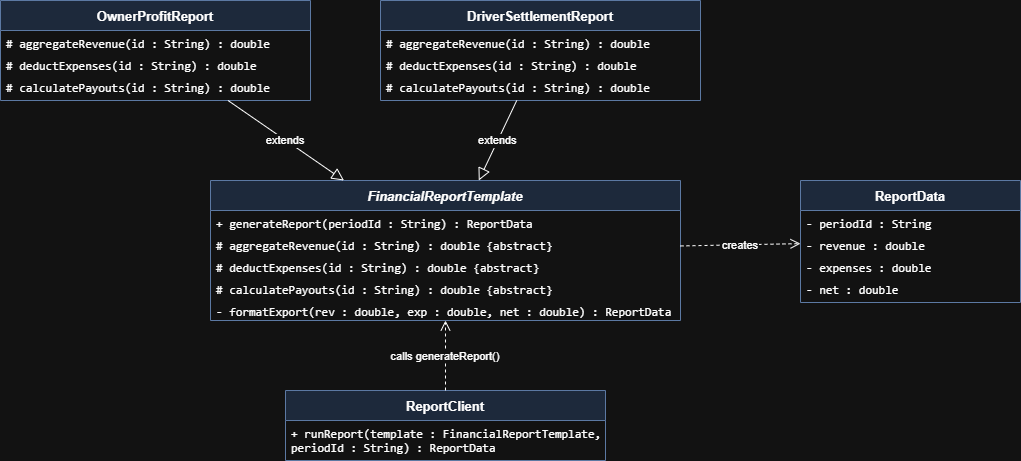

The diagram above was exported from draw.io. Its source (the exported page's mxGraphModel, read from the mxfile embedded in the PNG):
<mxGraphModel dx="1037" dy="391" grid="1" gridSize="10" guides="1" tooltips="1" connect="1" arrows="1" fold="1" page="1" pageScale="1" pageWidth="1100" pageHeight="850" math="0" shadow="0">
  <root>
    <mxCell id="0" />
    <mxCell id="1" parent="0" />
    <mxCell id="FRT" parent="1" style="swimlane;fontStyle=3;align=center;startSize=30;container=1;collapsible=0;expand=0;fillColor=#dae8fc;strokeColor=#6c8ebf;fontSize=13;" value="FinancialReportTemplate" vertex="1">
      <mxGeometry height="140" width="470" x="380" y="300" as="geometry" />
    </mxCell>
    <mxCell id="FRT_m0" parent="FRT" style="text;strokeColor=none;fillColor=none;align=left;verticalAlign=top;spacingLeft=4;fontSize=12;fontFamily=monospace;" value="+ generateReport(periodId : String) : ReportData" vertex="1">
      <mxGeometry height="22" width="370" y="30" as="geometry" />
    </mxCell>
    <mxCell id="FRT_m1" parent="FRT" style="text;strokeColor=none;fillColor=none;align=left;verticalAlign=top;spacingLeft=4;fontSize=12;fontFamily=monospace;" value="# aggregateRevenue(id : String) : double {abstract}" vertex="1">
      <mxGeometry height="22" width="370" y="52" as="geometry" />
    </mxCell>
    <mxCell id="FRT_m2" parent="FRT" style="text;strokeColor=none;fillColor=none;align=left;verticalAlign=top;spacingLeft=4;fontSize=12;fontFamily=monospace;" value="# deductExpenses(id : String) : double {abstract}" vertex="1">
      <mxGeometry height="22" width="370" y="74" as="geometry" />
    </mxCell>
    <mxCell id="FRT_m3" parent="FRT" style="text;strokeColor=none;fillColor=none;align=left;verticalAlign=top;spacingLeft=4;fontSize=12;fontFamily=monospace;" value="# calculatePayouts(id : String) : double {abstract}" vertex="1">
      <mxGeometry height="22" width="370" y="96" as="geometry" />
    </mxCell>
    <mxCell id="FRT_m4" parent="FRT" style="text;strokeColor=none;fillColor=none;align=left;verticalAlign=top;spacingLeft=4;fontSize=12;fontFamily=monospace;" value="- formatExport(rev : double, exp : double, net : double) : ReportData" vertex="1">
      <mxGeometry height="22" width="370" y="118" as="geometry" />
    </mxCell>
    <mxCell id="OPR" parent="1" style="swimlane;fontStyle=1;align=center;startSize=30;container=1;collapsible=0;expand=0;fillColor=#dae8fc;strokeColor=#6c8ebf;fontSize=13;" value="OwnerProfitReport" vertex="1">
      <mxGeometry height="100" width="310" x="170" y="120" as="geometry" />
    </mxCell>
    <mxCell id="OPR_m0" parent="OPR" style="text;strokeColor=none;fillColor=none;align=left;verticalAlign=top;spacingLeft=4;fontSize=12;fontFamily=monospace;" value="# aggregateRevenue(id : String) : double" vertex="1">
      <mxGeometry height="22" width="310" y="30" as="geometry" />
    </mxCell>
    <mxCell id="OPR_m1" parent="OPR" style="text;strokeColor=none;fillColor=none;align=left;verticalAlign=top;spacingLeft=4;fontSize=12;fontFamily=monospace;" value="# deductExpenses(id : String) : double" vertex="1">
      <mxGeometry height="22" width="310" y="52" as="geometry" />
    </mxCell>
    <mxCell id="OPR_m2" parent="OPR" style="text;strokeColor=none;fillColor=none;align=left;verticalAlign=top;spacingLeft=4;fontSize=12;fontFamily=monospace;" value="# calculatePayouts(id : String) : double" vertex="1">
      <mxGeometry height="22" width="310" y="74" as="geometry" />
    </mxCell>
    <mxCell id="DSR" parent="1" style="swimlane;fontStyle=1;align=center;startSize=30;container=1;collapsible=0;expand=0;fillColor=#dae8fc;strokeColor=#6c8ebf;fontSize=13;" value="DriverSettlementReport" vertex="1">
      <mxGeometry height="100" width="320" x="550" y="120" as="geometry" />
    </mxCell>
    <mxCell id="DSR_m0" parent="DSR" style="text;strokeColor=none;fillColor=none;align=left;verticalAlign=top;spacingLeft=4;fontSize=12;fontFamily=monospace;" value="# aggregateRevenue(id : String) : double" vertex="1">
      <mxGeometry height="22" width="320" y="30" as="geometry" />
    </mxCell>
    <mxCell id="DSR_m1" parent="DSR" style="text;strokeColor=none;fillColor=none;align=left;verticalAlign=top;spacingLeft=4;fontSize=12;fontFamily=monospace;" value="# deductExpenses(id : String) : double" vertex="1">
      <mxGeometry height="22" width="320" y="52" as="geometry" />
    </mxCell>
    <mxCell id="DSR_m2" parent="DSR" style="text;strokeColor=none;fillColor=none;align=left;verticalAlign=top;spacingLeft=4;fontSize=12;fontFamily=monospace;" value="# calculatePayouts(id : String) : double" vertex="1">
      <mxGeometry height="22" width="320" y="74" as="geometry" />
    </mxCell>
    <mxCell id="RD" parent="1" style="swimlane;fontStyle=1;align=center;startSize=30;container=1;collapsible=0;expand=0;fillColor=#dae8fc;strokeColor=#6c8ebf;fontSize=13;" value="ReportData" vertex="1">
      <mxGeometry height="122" width="220" x="970" y="300" as="geometry" />
    </mxCell>
    <mxCell id="RD_a0" parent="RD" style="text;strokeColor=none;fillColor=none;align=left;verticalAlign=top;spacingLeft=4;fontSize=12;fontFamily=monospace;" value="- periodId : String" vertex="1">
      <mxGeometry height="22" width="220" y="30" as="geometry" />
    </mxCell>
    <mxCell id="RD_a1" parent="RD" style="text;strokeColor=none;fillColor=none;align=left;verticalAlign=top;spacingLeft=4;fontSize=12;fontFamily=monospace;" value="- revenue : double" vertex="1">
      <mxGeometry height="22" width="220" y="52" as="geometry" />
    </mxCell>
    <mxCell id="RD_a2" parent="RD" style="text;strokeColor=none;fillColor=none;align=left;verticalAlign=top;spacingLeft=4;fontSize=12;fontFamily=monospace;" value="- expenses : double" vertex="1">
      <mxGeometry height="22" width="220" y="74" as="geometry" />
    </mxCell>
    <mxCell id="RD_a3" parent="RD" style="text;strokeColor=none;fillColor=none;align=left;verticalAlign=top;spacingLeft=4;fontSize=12;fontFamily=monospace;" value="- net : double" vertex="1">
      <mxGeometry height="22" width="220" y="96" as="geometry" />
    </mxCell>
    <mxCell id="RC" parent="1" style="swimlane;fontStyle=1;align=center;startSize=30;container=1;collapsible=0;expand=0;fillColor=#dae8fc;strokeColor=#6c8ebf;fontSize=13;" value="ReportClient" vertex="1">
      <mxGeometry height="70" width="320" x="455" y="510" as="geometry" />
    </mxCell>
    <mxCell id="RC_m0" parent="RC" style="text;strokeColor=none;fillColor=none;align=left;verticalAlign=top;spacingLeft=4;fontSize=12;fontFamily=monospace;" value="+ runReport(template : FinancialReportTemplate,&#10;    periodId : String) : ReportData" vertex="1">
      <mxGeometry height="22" width="230" y="30" as="geometry" />
    </mxCell>
    <mxCell id="a2_1" edge="1" parent="1" source="OPR" style="endArrow=block;endFill=0;dashed=0;endSize=10;" target="FRT" value="extends">
      <mxGeometry relative="1" as="geometry" />
    </mxCell>
    <mxCell id="a2_2" edge="1" parent="1" source="DSR" style="endArrow=block;endFill=0;dashed=0;endSize=10;" target="FRT" value="extends">
      <mxGeometry relative="1" as="geometry" />
    </mxCell>
    <mxCell id="a2_3" edge="1" parent="1" source="FRT" style="endArrow=open;dashed=1;endSize=8;" target="RD" value="creates">
      <mxGeometry relative="1" as="geometry" />
    </mxCell>
    <mxCell id="a2_4" edge="1" parent="1" source="RC" style="endArrow=open;dashed=1;endSize=8;" target="FRT" value="calls generateReport()">
      <mxGeometry relative="1" as="geometry" />
    </mxCell>
  </root>
</mxGraphModel>